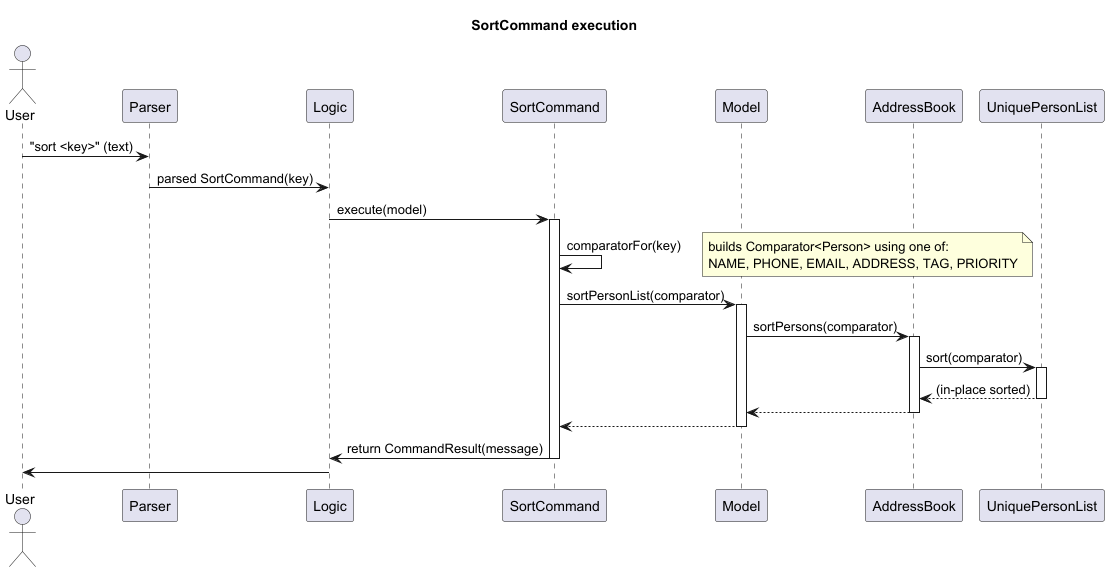

The diagram above was rendered by PlantUML. Its source (embedded in the PNG):
@startuml
title SortCommand execution

actor User
participant Parser
participant Logic
participant SortCommand
participant Model
participant AddressBook
participant UniquePersonList

User -> Parser : "sort <key>" (text)
Parser -> Logic : parsed SortCommand(key)
Logic -> SortCommand : execute(model)
activate SortCommand

SortCommand -> SortCommand : comparatorFor(key)
note right: builds Comparator<Person> using one of:\nNAME, PHONE, EMAIL, ADDRESS, TAG, PRIORITY
SortCommand -> Model : sortPersonList(comparator)
activate Model

Model -> AddressBook : sortPersons(comparator)
activate AddressBook
AddressBook -> UniquePersonList : sort(comparator)
activate UniquePersonList
UniquePersonList --> AddressBook : (in-place sorted)
deactivate UniquePersonList
AddressBook --> Model :
deactivate AddressBook
Model --> SortCommand :
deactivate Model

SortCommand -> Logic : return CommandResult(message)
deactivate SortCommand
Logic -> User
@enduml